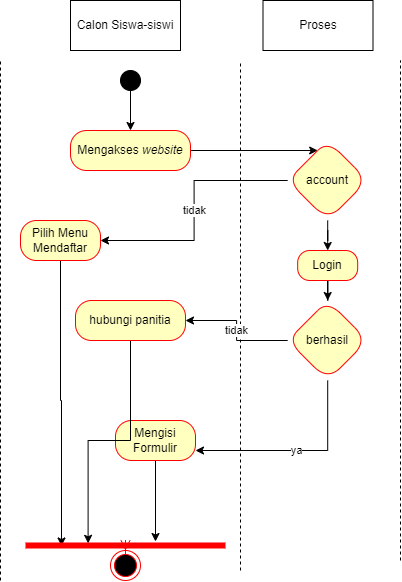

The diagram above was exported from draw.io. Its source (the exported page's mxGraphModel, read from the mxfile embedded in the PNG):
<mxGraphModel dx="941" dy="692" grid="1" gridSize="10" guides="1" tooltips="1" connect="1" arrows="1" fold="1" page="1" pageScale="1" pageWidth="850" pageHeight="1100" math="0" shadow="0">
  <root>
    <mxCell id="EIQpYzugoskdIUUQEIcV-0" />
    <mxCell id="EIQpYzugoskdIUUQEIcV-1" parent="EIQpYzugoskdIUUQEIcV-0" />
    <mxCell id="EIQpYzugoskdIUUQEIcV-2" value="" style="endArrow=none;dashed=1;html=1;rounded=0;" parent="EIQpYzugoskdIUUQEIcV-1" edge="1">
      <mxGeometry width="50" height="50" relative="1" as="geometry">
        <mxPoint x="480" y="610" as="sourcePoint" />
        <mxPoint x="480" y="110" as="targetPoint" />
      </mxGeometry>
    </mxCell>
    <mxCell id="EIQpYzugoskdIUUQEIcV-3" value="" style="endArrow=none;dashed=1;html=1;rounded=0;" parent="EIQpYzugoskdIUUQEIcV-1" edge="1">
      <mxGeometry width="50" height="50" relative="1" as="geometry">
        <mxPoint x="320" y="620" as="sourcePoint" />
        <mxPoint x="320" y="110" as="targetPoint" />
      </mxGeometry>
    </mxCell>
    <mxCell id="EIQpYzugoskdIUUQEIcV-4" value="Calon Siswa-siswi" style="html=1;whiteSpace=wrap;" parent="EIQpYzugoskdIUUQEIcV-1" vertex="1">
      <mxGeometry x="150" y="50" width="110" height="50" as="geometry" />
    </mxCell>
    <mxCell id="EIQpYzugoskdIUUQEIcV-5" value="" style="endArrow=none;dashed=1;html=1;rounded=0;" parent="EIQpYzugoskdIUUQEIcV-1" edge="1">
      <mxGeometry width="50" height="50" relative="1" as="geometry">
        <mxPoint x="80" y="630" as="sourcePoint" />
        <mxPoint x="80" y="110" as="targetPoint" />
      </mxGeometry>
    </mxCell>
    <mxCell id="EIQpYzugoskdIUUQEIcV-6" value="Proses" style="html=1;whiteSpace=wrap;" parent="EIQpYzugoskdIUUQEIcV-1" vertex="1">
      <mxGeometry x="342.5" y="50" width="110" height="50" as="geometry" />
    </mxCell>
    <mxCell id="uOBi6VHpJLSZnFXU1VQk-21" style="edgeStyle=orthogonalEdgeStyle;rounded=0;orthogonalLoop=1;jettySize=auto;html=1;entryX=0.5;entryY=0;entryDx=0;entryDy=0;" parent="EIQpYzugoskdIUUQEIcV-1" source="EIQpYzugoskdIUUQEIcV-7" target="uOBi6VHpJLSZnFXU1VQk-2" edge="1">
      <mxGeometry relative="1" as="geometry" />
    </mxCell>
    <mxCell id="EIQpYzugoskdIUUQEIcV-7" value="" style="ellipse;fillColor=strokeColor;html=1;" parent="EIQpYzugoskdIUUQEIcV-1" vertex="1">
      <mxGeometry x="200" y="120" width="20" height="20" as="geometry" />
    </mxCell>
    <mxCell id="IIPN8AsUDcrJX7stGLOW-1" value="" style="edgeStyle=orthogonalEdgeStyle;rounded=0;orthogonalLoop=1;jettySize=auto;html=1;" parent="EIQpYzugoskdIUUQEIcV-1" source="uOBi6VHpJLSZnFXU1VQk-2" target="IIPN8AsUDcrJX7stGLOW-0" edge="1">
      <mxGeometry relative="1" as="geometry">
        <Array as="points">
          <mxPoint x="390" y="200" />
          <mxPoint x="390" y="200" />
        </Array>
      </mxGeometry>
    </mxCell>
    <mxCell id="uOBi6VHpJLSZnFXU1VQk-2" value="Mengakses &lt;i&gt;website&lt;/i&gt;" style="rounded=1;whiteSpace=wrap;html=1;arcSize=40;fontColor=#000000;fillColor=#ffffc0;strokeColor=#ff0000;" parent="EIQpYzugoskdIUUQEIcV-1" vertex="1">
      <mxGeometry x="150" y="180" width="120" height="40" as="geometry" />
    </mxCell>
    <mxCell id="IIPN8AsUDcrJX7stGLOW-15" style="edgeStyle=orthogonalEdgeStyle;rounded=0;orthogonalLoop=1;jettySize=auto;html=1;entryX=0.18;entryY=0.55;entryDx=0;entryDy=0;entryPerimeter=0;" parent="EIQpYzugoskdIUUQEIcV-1" source="uOBi6VHpJLSZnFXU1VQk-4" target="IIPN8AsUDcrJX7stGLOW-10" edge="1">
      <mxGeometry relative="1" as="geometry" />
    </mxCell>
    <mxCell id="uOBi6VHpJLSZnFXU1VQk-4" value="Pilih Menu Mendaftar" style="whiteSpace=wrap;html=1;fillColor=#ffffc0;strokeColor=#ff0000;fontColor=#000000;rounded=1;arcSize=40;" parent="EIQpYzugoskdIUUQEIcV-1" vertex="1">
      <mxGeometry x="100" y="270" width="80" height="40" as="geometry" />
    </mxCell>
    <mxCell id="uOBi6VHpJLSZnFXU1VQk-13" value="" style="edgeStyle=orthogonalEdgeStyle;rounded=0;orthogonalLoop=1;jettySize=auto;html=1;" parent="EIQpYzugoskdIUUQEIcV-1" source="uOBi6VHpJLSZnFXU1VQk-10" target="uOBi6VHpJLSZnFXU1VQk-12" edge="1">
      <mxGeometry relative="1" as="geometry" />
    </mxCell>
    <mxCell id="uOBi6VHpJLSZnFXU1VQk-10" value="Login" style="whiteSpace=wrap;html=1;fillColor=#ffffc0;strokeColor=#ff0000;fontColor=#000000;rounded=1;arcSize=40;" parent="EIQpYzugoskdIUUQEIcV-1" vertex="1">
      <mxGeometry x="377.18" y="300" width="60" height="30" as="geometry" />
    </mxCell>
    <mxCell id="IIPN8AsUDcrJX7stGLOW-6" value="tidak" style="edgeStyle=orthogonalEdgeStyle;rounded=0;orthogonalLoop=1;jettySize=auto;html=1;" parent="EIQpYzugoskdIUUQEIcV-1" source="uOBi6VHpJLSZnFXU1VQk-12" target="IIPN8AsUDcrJX7stGLOW-5" edge="1">
      <mxGeometry relative="1" as="geometry" />
    </mxCell>
    <mxCell id="IIPN8AsUDcrJX7stGLOW-7" value="ya" style="edgeStyle=orthogonalEdgeStyle;rounded=0;orthogonalLoop=1;jettySize=auto;html=1;entryX=1;entryY=0.75;entryDx=0;entryDy=0;" parent="EIQpYzugoskdIUUQEIcV-1" source="uOBi6VHpJLSZnFXU1VQk-12" target="uOBi6VHpJLSZnFXU1VQk-14" edge="1">
      <mxGeometry relative="1" as="geometry">
        <Array as="points">
          <mxPoint x="407" y="500" />
        </Array>
      </mxGeometry>
    </mxCell>
    <mxCell id="uOBi6VHpJLSZnFXU1VQk-12" value="berhasil" style="rhombus;whiteSpace=wrap;html=1;fillColor=#ffffc0;strokeColor=#ff0000;fontColor=#000000;rounded=1;arcSize=40;" parent="EIQpYzugoskdIUUQEIcV-1" vertex="1">
      <mxGeometry x="367.18" y="350" width="80" height="80" as="geometry" />
    </mxCell>
    <mxCell id="IIPN8AsUDcrJX7stGLOW-14" style="edgeStyle=orthogonalEdgeStyle;rounded=0;orthogonalLoop=1;jettySize=auto;html=1;entryX=0.65;entryY=0.1;entryDx=0;entryDy=0;entryPerimeter=0;" parent="EIQpYzugoskdIUUQEIcV-1" source="uOBi6VHpJLSZnFXU1VQk-14" target="IIPN8AsUDcrJX7stGLOW-10" edge="1">
      <mxGeometry relative="1" as="geometry" />
    </mxCell>
    <mxCell id="uOBi6VHpJLSZnFXU1VQk-14" value="Mengisi Formulir" style="whiteSpace=wrap;html=1;fillColor=#ffffc0;strokeColor=#ff0000;fontColor=#000000;rounded=1;arcSize=40;" parent="EIQpYzugoskdIUUQEIcV-1" vertex="1">
      <mxGeometry x="195" y="470" width="80" height="40" as="geometry" />
    </mxCell>
    <mxCell id="IIPN8AsUDcrJX7stGLOW-3" value="tidak" style="edgeStyle=orthogonalEdgeStyle;rounded=0;orthogonalLoop=1;jettySize=auto;html=1;entryX=1;entryY=0.5;entryDx=0;entryDy=0;" parent="EIQpYzugoskdIUUQEIcV-1" source="IIPN8AsUDcrJX7stGLOW-0" target="uOBi6VHpJLSZnFXU1VQk-4" edge="1">
      <mxGeometry relative="1" as="geometry" />
    </mxCell>
    <mxCell id="IIPN8AsUDcrJX7stGLOW-4" value="" style="edgeStyle=orthogonalEdgeStyle;rounded=0;orthogonalLoop=1;jettySize=auto;html=1;" parent="EIQpYzugoskdIUUQEIcV-1" source="IIPN8AsUDcrJX7stGLOW-0" target="uOBi6VHpJLSZnFXU1VQk-10" edge="1">
      <mxGeometry relative="1" as="geometry" />
    </mxCell>
    <mxCell id="IIPN8AsUDcrJX7stGLOW-0" value="account" style="rhombus;whiteSpace=wrap;html=1;fillColor=#ffffc0;strokeColor=#ff0000;fontColor=#000000;rounded=1;arcSize=40;" parent="EIQpYzugoskdIUUQEIcV-1" vertex="1">
      <mxGeometry x="367.18" y="190" width="80" height="80" as="geometry" />
    </mxCell>
    <mxCell id="IIPN8AsUDcrJX7stGLOW-16" style="edgeStyle=orthogonalEdgeStyle;rounded=0;orthogonalLoop=1;jettySize=auto;html=1;entryX=0.313;entryY=0.283;entryDx=0;entryDy=0;entryPerimeter=0;" parent="EIQpYzugoskdIUUQEIcV-1" source="IIPN8AsUDcrJX7stGLOW-5" target="IIPN8AsUDcrJX7stGLOW-10" edge="1">
      <mxGeometry relative="1" as="geometry" />
    </mxCell>
    <mxCell id="IIPN8AsUDcrJX7stGLOW-5" value="hubungi panitia" style="whiteSpace=wrap;html=1;fillColor=#ffffc0;strokeColor=#ff0000;fontColor=#000000;rounded=1;arcSize=40;" parent="EIQpYzugoskdIUUQEIcV-1" vertex="1">
      <mxGeometry x="155" y="350" width="110" height="40" as="geometry" />
    </mxCell>
    <mxCell id="IIPN8AsUDcrJX7stGLOW-10" value="" style="shape=line;html=1;strokeWidth=6;strokeColor=#ff0000;" parent="EIQpYzugoskdIUUQEIcV-1" vertex="1">
      <mxGeometry x="105" y="590" width="200" height="10" as="geometry" />
    </mxCell>
    <mxCell id="IIPN8AsUDcrJX7stGLOW-11" value="" style="edgeStyle=orthogonalEdgeStyle;html=1;verticalAlign=bottom;endArrow=open;endSize=8;strokeColor=#ff0000;rounded=0;" parent="EIQpYzugoskdIUUQEIcV-1" source="EIQpYzugoskdIUUQEIcV-21" edge="1">
      <mxGeometry relative="1" as="geometry">
        <mxPoint x="205" y="610" as="targetPoint" />
      </mxGeometry>
    </mxCell>
    <mxCell id="IIPN8AsUDcrJX7stGLOW-13" value="" style="edgeStyle=orthogonalEdgeStyle;html=1;verticalAlign=bottom;endArrow=open;endSize=8;strokeColor=#ff0000;rounded=0;" parent="EIQpYzugoskdIUUQEIcV-1" source="IIPN8AsUDcrJX7stGLOW-10" target="EIQpYzugoskdIUUQEIcV-21" edge="1">
      <mxGeometry relative="1" as="geometry">
        <mxPoint x="205" y="610" as="targetPoint" />
        <mxPoint x="205" y="540" as="sourcePoint" />
      </mxGeometry>
    </mxCell>
    <mxCell id="EIQpYzugoskdIUUQEIcV-21" value="" style="ellipse;html=1;shape=endState;fillColor=#000000;strokeColor=#ff0000;" parent="EIQpYzugoskdIUUQEIcV-1" vertex="1">
      <mxGeometry x="190" y="600" width="30" height="30" as="geometry" />
    </mxCell>
  </root>
</mxGraphModel>